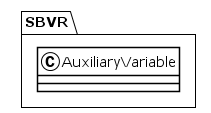

The diagram above was rendered by PlantUML. Its source (embedded in the PNG):
@startuml
!theme plain
package SBVR {
class AuxiliaryVariable {
}
}
@enduml